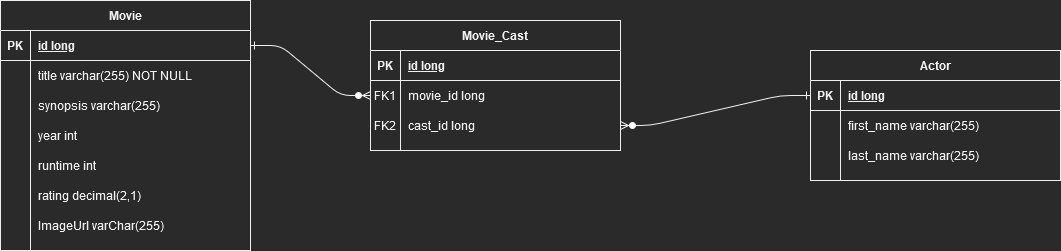

The diagram above was exported from draw.io. Its source (the exported page's mxGraphModel, read from the mxfile embedded in the PNG):
<mxGraphModel dx="1185" dy="635" grid="1" gridSize="10" guides="1" tooltips="1" connect="1" arrows="1" fold="1" page="1" pageScale="1" pageWidth="850" pageHeight="1100" math="0" shadow="0" extFonts="Permanent Marker^https://fonts.googleapis.com/css?family=Permanent+Marker">
  <root>
    <mxCell id="0" />
    <mxCell id="1" parent="0" />
    <mxCell id="C-vyLk0tnHw3VtMMgP7b-1" value="" style="edgeStyle=entityRelationEdgeStyle;endArrow=ERzeroToMany;startArrow=ERone;endFill=1;startFill=0;" parent="1" source="C-vyLk0tnHw3VtMMgP7b-24" target="C-vyLk0tnHw3VtMMgP7b-6" edge="1">
      <mxGeometry width="100" height="100" relative="1" as="geometry">
        <mxPoint x="340" y="720" as="sourcePoint" />
        <mxPoint x="440" y="620" as="targetPoint" />
      </mxGeometry>
    </mxCell>
    <mxCell id="C-vyLk0tnHw3VtMMgP7b-12" value="" style="edgeStyle=entityRelationEdgeStyle;endArrow=ERzeroToMany;startArrow=ERone;endFill=1;startFill=0;exitX=0;exitY=0.5;exitDx=0;exitDy=0;entryX=1;entryY=0.5;entryDx=0;entryDy=0;" parent="1" source="C-vyLk0tnHw3VtMMgP7b-14" target="C-vyLk0tnHw3VtMMgP7b-9" edge="1">
      <mxGeometry width="100" height="100" relative="1" as="geometry">
        <mxPoint x="400" y="180" as="sourcePoint" />
        <mxPoint x="760" y="355" as="targetPoint" />
      </mxGeometry>
    </mxCell>
    <mxCell id="C-vyLk0tnHw3VtMMgP7b-2" value="Movie_Cast" style="shape=table;startSize=30;container=1;collapsible=1;childLayout=tableLayout;fixedRows=1;rowLines=0;fontStyle=1;align=center;resizeLast=1;swimlaneFillColor=default;" parent="1" vertex="1">
      <mxGeometry x="450" y="120" width="250" height="130" as="geometry" />
    </mxCell>
    <mxCell id="C-vyLk0tnHw3VtMMgP7b-3" value="" style="shape=partialRectangle;collapsible=0;dropTarget=0;pointerEvents=0;fillColor=none;points=[[0,0.5],[1,0.5]];portConstraint=eastwest;top=0;left=0;right=0;bottom=1;" parent="C-vyLk0tnHw3VtMMgP7b-2" vertex="1">
      <mxGeometry y="30" width="250" height="30" as="geometry" />
    </mxCell>
    <mxCell id="C-vyLk0tnHw3VtMMgP7b-4" value="PK" style="shape=partialRectangle;overflow=hidden;connectable=0;fillColor=none;top=0;left=0;bottom=0;right=0;fontStyle=1;" parent="C-vyLk0tnHw3VtMMgP7b-3" vertex="1">
      <mxGeometry width="30" height="30" as="geometry">
        <mxRectangle width="30" height="30" as="alternateBounds" />
      </mxGeometry>
    </mxCell>
    <mxCell id="C-vyLk0tnHw3VtMMgP7b-5" value="id long" style="shape=partialRectangle;overflow=hidden;connectable=0;fillColor=none;top=0;left=0;bottom=0;right=0;align=left;spacingLeft=6;fontStyle=5;" parent="C-vyLk0tnHw3VtMMgP7b-3" vertex="1">
      <mxGeometry x="30" width="220" height="30" as="geometry">
        <mxRectangle width="220" height="30" as="alternateBounds" />
      </mxGeometry>
    </mxCell>
    <mxCell id="C-vyLk0tnHw3VtMMgP7b-6" value="" style="shape=partialRectangle;collapsible=0;dropTarget=0;pointerEvents=0;fillColor=none;points=[[0,0.5],[1,0.5]];portConstraint=eastwest;top=0;left=0;right=0;bottom=0;" parent="C-vyLk0tnHw3VtMMgP7b-2" vertex="1">
      <mxGeometry y="60" width="250" height="30" as="geometry" />
    </mxCell>
    <mxCell id="C-vyLk0tnHw3VtMMgP7b-7" value="FK1" style="shape=partialRectangle;overflow=hidden;connectable=0;fillColor=none;top=0;left=0;bottom=0;right=0;" parent="C-vyLk0tnHw3VtMMgP7b-6" vertex="1">
      <mxGeometry width="30" height="30" as="geometry">
        <mxRectangle width="30" height="30" as="alternateBounds" />
      </mxGeometry>
    </mxCell>
    <mxCell id="C-vyLk0tnHw3VtMMgP7b-8" value="movie_id long" style="shape=partialRectangle;overflow=hidden;connectable=0;fillColor=none;top=0;left=0;bottom=0;right=0;align=left;spacingLeft=6;" parent="C-vyLk0tnHw3VtMMgP7b-6" vertex="1">
      <mxGeometry x="30" width="220" height="30" as="geometry">
        <mxRectangle width="220" height="30" as="alternateBounds" />
      </mxGeometry>
    </mxCell>
    <mxCell id="C-vyLk0tnHw3VtMMgP7b-9" value="" style="shape=partialRectangle;collapsible=0;dropTarget=0;pointerEvents=0;fillColor=none;points=[[0,0.5],[1,0.5]];portConstraint=eastwest;top=0;left=0;right=0;bottom=0;" parent="C-vyLk0tnHw3VtMMgP7b-2" vertex="1">
      <mxGeometry y="90" width="250" height="30" as="geometry" />
    </mxCell>
    <mxCell id="C-vyLk0tnHw3VtMMgP7b-10" value="FK2" style="shape=partialRectangle;overflow=hidden;connectable=0;fillColor=none;top=0;left=0;bottom=0;right=0;" parent="C-vyLk0tnHw3VtMMgP7b-9" vertex="1">
      <mxGeometry width="30" height="30" as="geometry">
        <mxRectangle width="30" height="30" as="alternateBounds" />
      </mxGeometry>
    </mxCell>
    <mxCell id="C-vyLk0tnHw3VtMMgP7b-11" value="cast_id long" style="shape=partialRectangle;overflow=hidden;connectable=0;fillColor=none;top=0;left=0;bottom=0;right=0;align=left;spacingLeft=6;" parent="C-vyLk0tnHw3VtMMgP7b-9" vertex="1">
      <mxGeometry x="30" width="220" height="30" as="geometry">
        <mxRectangle width="220" height="30" as="alternateBounds" />
      </mxGeometry>
    </mxCell>
    <mxCell id="C-vyLk0tnHw3VtMMgP7b-13" value="Actor" style="shape=table;startSize=30;container=1;collapsible=1;childLayout=tableLayout;fixedRows=1;rowLines=0;fontStyle=1;align=center;resizeLast=1;swimlaneFillColor=default;" parent="1" vertex="1">
      <mxGeometry x="890" y="150" width="250" height="130" as="geometry" />
    </mxCell>
    <mxCell id="C-vyLk0tnHw3VtMMgP7b-14" value="" style="shape=partialRectangle;collapsible=0;dropTarget=0;pointerEvents=0;fillColor=none;points=[[0,0.5],[1,0.5]];portConstraint=eastwest;top=0;left=0;right=0;bottom=1;" parent="C-vyLk0tnHw3VtMMgP7b-13" vertex="1">
      <mxGeometry y="30" width="250" height="30" as="geometry" />
    </mxCell>
    <mxCell id="C-vyLk0tnHw3VtMMgP7b-15" value="PK" style="shape=partialRectangle;overflow=hidden;connectable=0;fillColor=none;top=0;left=0;bottom=0;right=0;fontStyle=1;" parent="C-vyLk0tnHw3VtMMgP7b-14" vertex="1">
      <mxGeometry width="30" height="30" as="geometry">
        <mxRectangle width="30" height="30" as="alternateBounds" />
      </mxGeometry>
    </mxCell>
    <mxCell id="C-vyLk0tnHw3VtMMgP7b-16" value="id long" style="shape=partialRectangle;overflow=hidden;connectable=0;fillColor=none;top=0;left=0;bottom=0;right=0;align=left;spacingLeft=6;fontStyle=5;" parent="C-vyLk0tnHw3VtMMgP7b-14" vertex="1">
      <mxGeometry x="30" width="220" height="30" as="geometry">
        <mxRectangle width="220" height="30" as="alternateBounds" />
      </mxGeometry>
    </mxCell>
    <mxCell id="C-vyLk0tnHw3VtMMgP7b-17" value="" style="shape=partialRectangle;collapsible=0;dropTarget=0;pointerEvents=0;fillColor=none;points=[[0,0.5],[1,0.5]];portConstraint=eastwest;top=0;left=0;right=0;bottom=0;" parent="C-vyLk0tnHw3VtMMgP7b-13" vertex="1">
      <mxGeometry y="60" width="250" height="30" as="geometry" />
    </mxCell>
    <mxCell id="C-vyLk0tnHw3VtMMgP7b-18" value="" style="shape=partialRectangle;overflow=hidden;connectable=0;fillColor=none;top=0;left=0;bottom=0;right=0;" parent="C-vyLk0tnHw3VtMMgP7b-17" vertex="1">
      <mxGeometry width="30" height="30" as="geometry">
        <mxRectangle width="30" height="30" as="alternateBounds" />
      </mxGeometry>
    </mxCell>
    <mxCell id="C-vyLk0tnHw3VtMMgP7b-19" value="first_name varchar(255)" style="shape=partialRectangle;overflow=hidden;connectable=0;fillColor=none;top=0;left=0;bottom=0;right=0;align=left;spacingLeft=6;" parent="C-vyLk0tnHw3VtMMgP7b-17" vertex="1">
      <mxGeometry x="30" width="220" height="30" as="geometry">
        <mxRectangle width="220" height="30" as="alternateBounds" />
      </mxGeometry>
    </mxCell>
    <mxCell id="C-vyLk0tnHw3VtMMgP7b-20" value="" style="shape=partialRectangle;collapsible=0;dropTarget=0;pointerEvents=0;fillColor=none;points=[[0,0.5],[1,0.5]];portConstraint=eastwest;top=0;left=0;right=0;bottom=0;" parent="C-vyLk0tnHw3VtMMgP7b-13" vertex="1">
      <mxGeometry y="90" width="250" height="30" as="geometry" />
    </mxCell>
    <mxCell id="C-vyLk0tnHw3VtMMgP7b-21" value="" style="shape=partialRectangle;overflow=hidden;connectable=0;fillColor=none;top=0;left=0;bottom=0;right=0;" parent="C-vyLk0tnHw3VtMMgP7b-20" vertex="1">
      <mxGeometry width="30" height="30" as="geometry">
        <mxRectangle width="30" height="30" as="alternateBounds" />
      </mxGeometry>
    </mxCell>
    <mxCell id="C-vyLk0tnHw3VtMMgP7b-22" value="last_name varchar(255)" style="shape=partialRectangle;overflow=hidden;connectable=0;fillColor=none;top=0;left=0;bottom=0;right=0;align=left;spacingLeft=6;" parent="C-vyLk0tnHw3VtMMgP7b-20" vertex="1">
      <mxGeometry x="30" width="220" height="30" as="geometry">
        <mxRectangle width="220" height="30" as="alternateBounds" />
      </mxGeometry>
    </mxCell>
    <mxCell id="C-vyLk0tnHw3VtMMgP7b-23" value="Movie" style="shape=table;startSize=30;container=1;collapsible=1;childLayout=tableLayout;fixedRows=1;rowLines=0;fontStyle=1;align=center;resizeLast=1;swimlaneFillColor=default;" parent="1" vertex="1">
      <mxGeometry x="80" y="100" width="250" height="250" as="geometry" />
    </mxCell>
    <mxCell id="C-vyLk0tnHw3VtMMgP7b-24" value="" style="shape=partialRectangle;collapsible=0;dropTarget=0;pointerEvents=0;fillColor=none;points=[[0,0.5],[1,0.5]];portConstraint=eastwest;top=0;left=0;right=0;bottom=1;" parent="C-vyLk0tnHw3VtMMgP7b-23" vertex="1">
      <mxGeometry y="30" width="250" height="30" as="geometry" />
    </mxCell>
    <mxCell id="C-vyLk0tnHw3VtMMgP7b-25" value="PK" style="shape=partialRectangle;overflow=hidden;connectable=0;fillColor=none;top=0;left=0;bottom=0;right=0;fontStyle=1;" parent="C-vyLk0tnHw3VtMMgP7b-24" vertex="1">
      <mxGeometry width="30" height="30" as="geometry">
        <mxRectangle width="30" height="30" as="alternateBounds" />
      </mxGeometry>
    </mxCell>
    <mxCell id="C-vyLk0tnHw3VtMMgP7b-26" value="id long" style="shape=partialRectangle;overflow=hidden;connectable=0;fillColor=none;top=0;left=0;bottom=0;right=0;align=left;spacingLeft=6;fontStyle=5;" parent="C-vyLk0tnHw3VtMMgP7b-24" vertex="1">
      <mxGeometry x="30" width="220" height="30" as="geometry">
        <mxRectangle width="220" height="30" as="alternateBounds" />
      </mxGeometry>
    </mxCell>
    <mxCell id="C-vyLk0tnHw3VtMMgP7b-27" value="" style="shape=partialRectangle;collapsible=0;dropTarget=0;pointerEvents=0;fillColor=none;points=[[0,0.5],[1,0.5]];portConstraint=eastwest;top=0;left=0;right=0;bottom=0;" parent="C-vyLk0tnHw3VtMMgP7b-23" vertex="1">
      <mxGeometry y="60" width="250" height="30" as="geometry" />
    </mxCell>
    <mxCell id="C-vyLk0tnHw3VtMMgP7b-28" value="" style="shape=partialRectangle;overflow=hidden;connectable=0;fillColor=none;top=0;left=0;bottom=0;right=0;" parent="C-vyLk0tnHw3VtMMgP7b-27" vertex="1">
      <mxGeometry width="30" height="30" as="geometry">
        <mxRectangle width="30" height="30" as="alternateBounds" />
      </mxGeometry>
    </mxCell>
    <mxCell id="C-vyLk0tnHw3VtMMgP7b-29" value="title varchar(255) NOT NULL" style="shape=partialRectangle;overflow=hidden;connectable=0;fillColor=none;top=0;left=0;bottom=0;right=0;align=left;spacingLeft=6;" parent="C-vyLk0tnHw3VtMMgP7b-27" vertex="1">
      <mxGeometry x="30" width="220" height="30" as="geometry">
        <mxRectangle width="220" height="30" as="alternateBounds" />
      </mxGeometry>
    </mxCell>
    <mxCell id="YelAnmSqtCpU0q7Jgrr6-5" style="shape=partialRectangle;collapsible=0;dropTarget=0;pointerEvents=0;fillColor=none;points=[[0,0.5],[1,0.5]];portConstraint=eastwest;top=0;left=0;right=0;bottom=0;" vertex="1" parent="C-vyLk0tnHw3VtMMgP7b-23">
      <mxGeometry y="90" width="250" height="30" as="geometry" />
    </mxCell>
    <mxCell id="YelAnmSqtCpU0q7Jgrr6-6" style="shape=partialRectangle;overflow=hidden;connectable=0;fillColor=none;top=0;left=0;bottom=0;right=0;" vertex="1" parent="YelAnmSqtCpU0q7Jgrr6-5">
      <mxGeometry width="30" height="30" as="geometry">
        <mxRectangle width="30" height="30" as="alternateBounds" />
      </mxGeometry>
    </mxCell>
    <mxCell id="YelAnmSqtCpU0q7Jgrr6-7" value="synopsis varchar(255)" style="shape=partialRectangle;overflow=hidden;connectable=0;fillColor=none;top=0;left=0;bottom=0;right=0;align=left;spacingLeft=6;" vertex="1" parent="YelAnmSqtCpU0q7Jgrr6-5">
      <mxGeometry x="30" width="220" height="30" as="geometry">
        <mxRectangle width="220" height="30" as="alternateBounds" />
      </mxGeometry>
    </mxCell>
    <mxCell id="YelAnmSqtCpU0q7Jgrr6-2" style="shape=partialRectangle;collapsible=0;dropTarget=0;pointerEvents=0;fillColor=none;points=[[0,0.5],[1,0.5]];portConstraint=eastwest;top=0;left=0;right=0;bottom=0;" vertex="1" parent="C-vyLk0tnHw3VtMMgP7b-23">
      <mxGeometry y="120" width="250" height="30" as="geometry" />
    </mxCell>
    <mxCell id="YelAnmSqtCpU0q7Jgrr6-3" style="shape=partialRectangle;overflow=hidden;connectable=0;fillColor=none;top=0;left=0;bottom=0;right=0;" vertex="1" parent="YelAnmSqtCpU0q7Jgrr6-2">
      <mxGeometry width="30" height="30" as="geometry">
        <mxRectangle width="30" height="30" as="alternateBounds" />
      </mxGeometry>
    </mxCell>
    <mxCell id="YelAnmSqtCpU0q7Jgrr6-4" value="year int" style="shape=partialRectangle;overflow=hidden;connectable=0;fillColor=none;top=0;left=0;bottom=0;right=0;align=left;spacingLeft=6;" vertex="1" parent="YelAnmSqtCpU0q7Jgrr6-2">
      <mxGeometry x="30" width="220" height="30" as="geometry">
        <mxRectangle width="220" height="30" as="alternateBounds" />
      </mxGeometry>
    </mxCell>
    <mxCell id="YelAnmSqtCpU0q7Jgrr6-8" style="shape=partialRectangle;collapsible=0;dropTarget=0;pointerEvents=0;fillColor=none;points=[[0,0.5],[1,0.5]];portConstraint=eastwest;top=0;left=0;right=0;bottom=0;" vertex="1" parent="C-vyLk0tnHw3VtMMgP7b-23">
      <mxGeometry y="150" width="250" height="30" as="geometry" />
    </mxCell>
    <mxCell id="YelAnmSqtCpU0q7Jgrr6-9" style="shape=partialRectangle;overflow=hidden;connectable=0;fillColor=none;top=0;left=0;bottom=0;right=0;" vertex="1" parent="YelAnmSqtCpU0q7Jgrr6-8">
      <mxGeometry width="30" height="30" as="geometry">
        <mxRectangle width="30" height="30" as="alternateBounds" />
      </mxGeometry>
    </mxCell>
    <mxCell id="YelAnmSqtCpU0q7Jgrr6-10" value="runtime int" style="shape=partialRectangle;overflow=hidden;connectable=0;fillColor=none;top=0;left=0;bottom=0;right=0;align=left;spacingLeft=6;" vertex="1" parent="YelAnmSqtCpU0q7Jgrr6-8">
      <mxGeometry x="30" width="220" height="30" as="geometry">
        <mxRectangle width="220" height="30" as="alternateBounds" />
      </mxGeometry>
    </mxCell>
    <mxCell id="YelAnmSqtCpU0q7Jgrr6-11" style="shape=partialRectangle;collapsible=0;dropTarget=0;pointerEvents=0;fillColor=none;points=[[0,0.5],[1,0.5]];portConstraint=eastwest;top=0;left=0;right=0;bottom=0;" vertex="1" parent="C-vyLk0tnHw3VtMMgP7b-23">
      <mxGeometry y="180" width="250" height="30" as="geometry" />
    </mxCell>
    <mxCell id="YelAnmSqtCpU0q7Jgrr6-12" style="shape=partialRectangle;overflow=hidden;connectable=0;fillColor=none;top=0;left=0;bottom=0;right=0;" vertex="1" parent="YelAnmSqtCpU0q7Jgrr6-11">
      <mxGeometry width="30" height="30" as="geometry">
        <mxRectangle width="30" height="30" as="alternateBounds" />
      </mxGeometry>
    </mxCell>
    <mxCell id="YelAnmSqtCpU0q7Jgrr6-13" value="rating decimal(2,1)" style="shape=partialRectangle;overflow=hidden;connectable=0;fillColor=none;top=0;left=0;bottom=0;right=0;align=left;spacingLeft=6;" vertex="1" parent="YelAnmSqtCpU0q7Jgrr6-11">
      <mxGeometry x="30" width="220" height="30" as="geometry">
        <mxRectangle width="220" height="30" as="alternateBounds" />
      </mxGeometry>
    </mxCell>
    <mxCell id="YelAnmSqtCpU0q7Jgrr6-14" style="shape=partialRectangle;collapsible=0;dropTarget=0;pointerEvents=0;fillColor=none;points=[[0,0.5],[1,0.5]];portConstraint=eastwest;top=0;left=0;right=0;bottom=0;" vertex="1" parent="C-vyLk0tnHw3VtMMgP7b-23">
      <mxGeometry y="210" width="250" height="30" as="geometry" />
    </mxCell>
    <mxCell id="YelAnmSqtCpU0q7Jgrr6-15" style="shape=partialRectangle;overflow=hidden;connectable=0;fillColor=none;top=0;left=0;bottom=0;right=0;" vertex="1" parent="YelAnmSqtCpU0q7Jgrr6-14">
      <mxGeometry width="30" height="30" as="geometry">
        <mxRectangle width="30" height="30" as="alternateBounds" />
      </mxGeometry>
    </mxCell>
    <mxCell id="YelAnmSqtCpU0q7Jgrr6-16" value="ImageUrl varChar(255)" style="shape=partialRectangle;overflow=hidden;connectable=0;fillColor=none;top=0;left=0;bottom=0;right=0;align=left;spacingLeft=6;" vertex="1" parent="YelAnmSqtCpU0q7Jgrr6-14">
      <mxGeometry x="30" width="220" height="30" as="geometry">
        <mxRectangle width="220" height="30" as="alternateBounds" />
      </mxGeometry>
    </mxCell>
  </root>
</mxGraphModel>